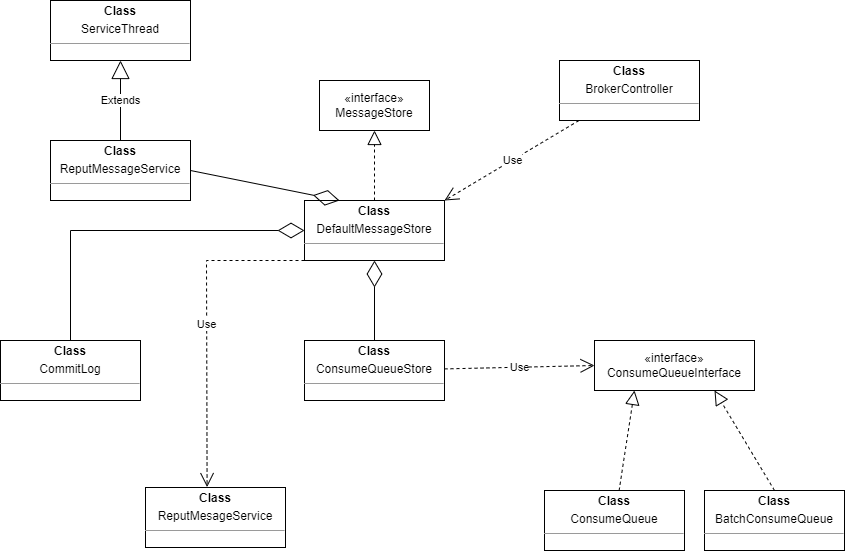

The diagram above was exported from draw.io. Its source (the exported page's mxGraphModel, read from the mxfile embedded in the PNG):
<mxGraphModel dx="1562" dy="818" grid="1" gridSize="10" guides="1" tooltips="1" connect="1" arrows="1" fold="1" page="1" pageScale="1" pageWidth="827" pageHeight="1169" math="0" shadow="0">
  <root>
    <mxCell id="WIyWlLk6GJQsqaUBKTNV-0" />
    <mxCell id="WIyWlLk6GJQsqaUBKTNV-1" parent="WIyWlLk6GJQsqaUBKTNV-0" />
    <mxCell id="o8FRuQ3plfcnPHk9GZoj-4" value="«interface»&lt;br&gt;MessageStore" style="html=1;whiteSpace=wrap;" parent="WIyWlLk6GJQsqaUBKTNV-1" vertex="1">
      <mxGeometry x="519" y="230" width="110" height="50" as="geometry" />
    </mxCell>
    <mxCell id="o8FRuQ3plfcnPHk9GZoj-5" value="" style="endArrow=block;dashed=1;endFill=0;endSize=12;html=1;rounded=0;entryX=0.5;entryY=1;entryDx=0;entryDy=0;" parent="WIyWlLk6GJQsqaUBKTNV-1" target="o8FRuQ3plfcnPHk9GZoj-4" edge="1">
      <mxGeometry width="160" relative="1" as="geometry">
        <mxPoint x="574" y="350" as="sourcePoint" />
        <mxPoint x="649" y="250" as="targetPoint" />
      </mxGeometry>
    </mxCell>
    <mxCell id="o8FRuQ3plfcnPHk9GZoj-7" value="&lt;p style=&quot;margin:0px;margin-top:4px;text-align:center;&quot;&gt;&lt;b&gt;Class&lt;/b&gt;&lt;/p&gt;&lt;p style=&quot;margin:0px;margin-top:4px;text-align:center;&quot;&gt;DefaultMessageStore&lt;b&gt;&lt;br&gt;&lt;/b&gt;&lt;/p&gt;&lt;hr size=&quot;1&quot;&gt;&lt;div style=&quot;height:2px;&quot;&gt;&lt;/div&gt;" style="verticalAlign=top;align=left;overflow=fill;html=1;whiteSpace=wrap;" parent="WIyWlLk6GJQsqaUBKTNV-1" vertex="1">
      <mxGeometry x="504" y="350" width="140" height="60" as="geometry" />
    </mxCell>
    <mxCell id="o8FRuQ3plfcnPHk9GZoj-8" value="&lt;p style=&quot;margin:0px;margin-top:4px;text-align:center;&quot;&gt;&lt;b&gt;Class&lt;/b&gt;&lt;/p&gt;&lt;p style=&quot;margin:0px;margin-top:4px;text-align:center;&quot;&gt;CommitLog&lt;/p&gt;&lt;hr size=&quot;1&quot;&gt;&lt;div style=&quot;height:2px;&quot;&gt;&lt;/div&gt;" style="verticalAlign=top;align=left;overflow=fill;html=1;whiteSpace=wrap;" parent="WIyWlLk6GJQsqaUBKTNV-1" vertex="1">
      <mxGeometry x="200" y="490" width="140" height="60" as="geometry" />
    </mxCell>
    <mxCell id="o8FRuQ3plfcnPHk9GZoj-10" value="&lt;p style=&quot;margin:0px;margin-top:4px;text-align:center;&quot;&gt;&lt;b&gt;Class&lt;/b&gt;&lt;/p&gt;&lt;p style=&quot;margin:0px;margin-top:4px;text-align:center;&quot;&gt;ConsumeQueueStore&lt;/p&gt;&lt;hr size=&quot;1&quot;&gt;&lt;div style=&quot;height:2px;&quot;&gt;&lt;/div&gt;" style="verticalAlign=top;align=left;overflow=fill;html=1;whiteSpace=wrap;" parent="WIyWlLk6GJQsqaUBKTNV-1" vertex="1">
      <mxGeometry x="504" y="490" width="140" height="60" as="geometry" />
    </mxCell>
    <mxCell id="o8FRuQ3plfcnPHk9GZoj-15" value="«interface»&lt;br&gt;ConsumeQueueInterface" style="html=1;whiteSpace=wrap;" parent="WIyWlLk6GJQsqaUBKTNV-1" vertex="1">
      <mxGeometry x="794" y="490" width="160" height="50" as="geometry" />
    </mxCell>
    <mxCell id="o8FRuQ3plfcnPHk9GZoj-17" value="" style="endArrow=diamondThin;endFill=0;endSize=24;html=1;rounded=0;entryX=0.5;entryY=1;entryDx=0;entryDy=0;" parent="WIyWlLk6GJQsqaUBKTNV-1" source="o8FRuQ3plfcnPHk9GZoj-10" target="o8FRuQ3plfcnPHk9GZoj-7" edge="1">
      <mxGeometry width="160" relative="1" as="geometry">
        <mxPoint x="393" y="410" as="sourcePoint" />
        <mxPoint x="548" y="410" as="targetPoint" />
      </mxGeometry>
    </mxCell>
    <mxCell id="o8FRuQ3plfcnPHk9GZoj-18" value="" style="endArrow=diamondThin;endFill=0;endSize=24;html=1;rounded=0;entryX=0;entryY=0.5;entryDx=0;entryDy=0;exitX=0.5;exitY=0;exitDx=0;exitDy=0;" parent="WIyWlLk6GJQsqaUBKTNV-1" source="o8FRuQ3plfcnPHk9GZoj-8" target="o8FRuQ3plfcnPHk9GZoj-7" edge="1">
      <mxGeometry width="160" relative="1" as="geometry">
        <mxPoint x="379" y="480" as="sourcePoint" />
        <mxPoint x="539" y="480" as="targetPoint" />
        <Array as="points">
          <mxPoint x="270" y="380" />
        </Array>
      </mxGeometry>
    </mxCell>
    <mxCell id="o8FRuQ3plfcnPHk9GZoj-19" value="Use" style="endArrow=open;endSize=12;dashed=1;html=1;rounded=0;entryX=0;entryY=0.5;entryDx=0;entryDy=0;" parent="WIyWlLk6GJQsqaUBKTNV-1" source="o8FRuQ3plfcnPHk9GZoj-10" target="o8FRuQ3plfcnPHk9GZoj-15" edge="1">
      <mxGeometry width="160" relative="1" as="geometry">
        <mxPoint x="618" y="520" as="sourcePoint" />
        <mxPoint x="778" y="520" as="targetPoint" />
      </mxGeometry>
    </mxCell>
    <mxCell id="o8FRuQ3plfcnPHk9GZoj-20" value="&lt;p style=&quot;margin:0px;margin-top:4px;text-align:center;&quot;&gt;&lt;b&gt;Class&lt;/b&gt;&lt;/p&gt;&lt;p style=&quot;margin:0px;margin-top:4px;text-align:center;&quot;&gt;ConsumeQueue&lt;/p&gt;&lt;hr size=&quot;1&quot;&gt;&lt;div style=&quot;height:2px;&quot;&gt;&lt;/div&gt;&lt;div style=&quot;height:2px;&quot;&gt;&lt;br&gt;&lt;/div&gt;" style="verticalAlign=top;align=left;overflow=fill;html=1;whiteSpace=wrap;" parent="WIyWlLk6GJQsqaUBKTNV-1" vertex="1">
      <mxGeometry x="744" y="640" width="140" height="60" as="geometry" />
    </mxCell>
    <mxCell id="o8FRuQ3plfcnPHk9GZoj-21" value="&lt;p style=&quot;margin:0px;margin-top:4px;text-align:center;&quot;&gt;&lt;b&gt;Class&lt;/b&gt;&lt;/p&gt;&lt;p style=&quot;margin:0px;margin-top:4px;text-align:center;&quot;&gt;BatchConsumeQueue&lt;/p&gt;&lt;hr size=&quot;1&quot;&gt;&lt;div style=&quot;height:2px;&quot;&gt;&lt;/div&gt;" style="verticalAlign=top;align=left;overflow=fill;html=1;whiteSpace=wrap;" parent="WIyWlLk6GJQsqaUBKTNV-1" vertex="1">
      <mxGeometry x="904" y="640" width="140" height="60" as="geometry" />
    </mxCell>
    <mxCell id="o8FRuQ3plfcnPHk9GZoj-22" value="" style="endArrow=block;dashed=1;endFill=0;endSize=12;html=1;rounded=0;entryX=0.25;entryY=1;entryDx=0;entryDy=0;" parent="WIyWlLk6GJQsqaUBKTNV-1" source="o8FRuQ3plfcnPHk9GZoj-20" target="o8FRuQ3plfcnPHk9GZoj-15" edge="1">
      <mxGeometry width="160" relative="1" as="geometry">
        <mxPoint x="614" y="690" as="sourcePoint" />
        <mxPoint x="774" y="690" as="targetPoint" />
      </mxGeometry>
    </mxCell>
    <mxCell id="o8FRuQ3plfcnPHk9GZoj-23" value="" style="endArrow=block;dashed=1;endFill=0;endSize=12;html=1;rounded=0;entryX=0.75;entryY=1;entryDx=0;entryDy=0;exitX=0.5;exitY=0;exitDx=0;exitDy=0;" parent="WIyWlLk6GJQsqaUBKTNV-1" source="o8FRuQ3plfcnPHk9GZoj-21" target="o8FRuQ3plfcnPHk9GZoj-15" edge="1">
      <mxGeometry width="160" relative="1" as="geometry">
        <mxPoint x="614" y="690" as="sourcePoint" />
        <mxPoint x="774" y="690" as="targetPoint" />
      </mxGeometry>
    </mxCell>
    <mxCell id="o8FRuQ3plfcnPHk9GZoj-24" value="&lt;p style=&quot;margin:0px;margin-top:4px;text-align:center;&quot;&gt;&lt;b&gt;Class&lt;/b&gt;&lt;/p&gt;&lt;p style=&quot;margin:0px;margin-top:4px;text-align:center;&quot;&gt;BrokerController&lt;/p&gt;&lt;hr size=&quot;1&quot;&gt;&lt;div style=&quot;height:2px;&quot;&gt;&lt;/div&gt;" style="verticalAlign=top;align=left;overflow=fill;html=1;whiteSpace=wrap;" parent="WIyWlLk6GJQsqaUBKTNV-1" vertex="1">
      <mxGeometry x="759" y="210" width="140" height="60" as="geometry" />
    </mxCell>
    <mxCell id="o8FRuQ3plfcnPHk9GZoj-25" value="Use" style="endArrow=open;endSize=12;dashed=1;html=1;rounded=0;entryX=1;entryY=0;entryDx=0;entryDy=0;" parent="WIyWlLk6GJQsqaUBKTNV-1" source="o8FRuQ3plfcnPHk9GZoj-24" target="o8FRuQ3plfcnPHk9GZoj-7" edge="1">
      <mxGeometry width="160" relative="1" as="geometry">
        <mxPoint x="829" y="270" as="sourcePoint" />
        <mxPoint x="829" y="430" as="targetPoint" />
      </mxGeometry>
    </mxCell>
    <mxCell id="o8FRuQ3plfcnPHk9GZoj-26" value="&lt;p style=&quot;margin:0px;margin-top:4px;text-align:center;&quot;&gt;&lt;b&gt;Class&lt;/b&gt;&lt;/p&gt;&lt;p style=&quot;margin:0px;margin-top:4px;text-align:center;&quot;&gt;ServiceThread&lt;/p&gt;&lt;hr size=&quot;1&quot;&gt;&lt;div style=&quot;height:2px;&quot;&gt;&lt;/div&gt;" style="verticalAlign=top;align=left;overflow=fill;html=1;whiteSpace=wrap;" parent="WIyWlLk6GJQsqaUBKTNV-1" vertex="1">
      <mxGeometry x="250" y="150" width="140" height="60" as="geometry" />
    </mxCell>
    <mxCell id="o8FRuQ3plfcnPHk9GZoj-27" value="&lt;p style=&quot;margin:0px;margin-top:4px;text-align:center;&quot;&gt;&lt;b&gt;Class&lt;/b&gt;&lt;/p&gt;&lt;p style=&quot;margin:0px;margin-top:4px;text-align:center;&quot;&gt;ReputMessageService&lt;/p&gt;&lt;hr size=&quot;1&quot;&gt;&lt;div style=&quot;height:2px;&quot;&gt;&lt;/div&gt;" style="verticalAlign=top;align=left;overflow=fill;html=1;whiteSpace=wrap;" parent="WIyWlLk6GJQsqaUBKTNV-1" vertex="1">
      <mxGeometry x="250" y="290" width="140" height="60" as="geometry" />
    </mxCell>
    <mxCell id="o8FRuQ3plfcnPHk9GZoj-28" value="Extends" style="endArrow=block;endSize=16;endFill=0;html=1;rounded=0;entryX=0.5;entryY=1;entryDx=0;entryDy=0;" parent="WIyWlLk6GJQsqaUBKTNV-1" source="o8FRuQ3plfcnPHk9GZoj-27" target="o8FRuQ3plfcnPHk9GZoj-26" edge="1">
      <mxGeometry width="160" relative="1" as="geometry">
        <mxPoint x="189" y="130" as="sourcePoint" />
        <mxPoint x="189" y="190" as="targetPoint" />
      </mxGeometry>
    </mxCell>
    <mxCell id="o8FRuQ3plfcnPHk9GZoj-30" value="" style="endArrow=diamondThin;endFill=0;endSize=24;html=1;rounded=0;entryX=0.25;entryY=0;entryDx=0;entryDy=0;exitX=1;exitY=0.5;exitDx=0;exitDy=0;" parent="WIyWlLk6GJQsqaUBKTNV-1" source="o8FRuQ3plfcnPHk9GZoj-27" target="o8FRuQ3plfcnPHk9GZoj-7" edge="1">
      <mxGeometry width="160" relative="1" as="geometry">
        <mxPoint x="260" y="320" as="sourcePoint" />
        <mxPoint x="410" y="320" as="targetPoint" />
        <Array as="points" />
      </mxGeometry>
    </mxCell>
    <mxCell id="SL8AGetHV_f7SY1ot758-0" value="&lt;p style=&quot;margin:0px;margin-top:4px;text-align:center;&quot;&gt;&lt;b&gt;Class&lt;/b&gt;&lt;/p&gt;&lt;p style=&quot;margin:0px;margin-top:4px;text-align:center;&quot;&gt;ReputMesageService&lt;/p&gt;&lt;hr size=&quot;1&quot;&gt;&lt;div style=&quot;height:2px;&quot;&gt;&lt;/div&gt;" style="verticalAlign=top;align=left;overflow=fill;html=1;whiteSpace=wrap;" vertex="1" parent="WIyWlLk6GJQsqaUBKTNV-1">
      <mxGeometry x="345" y="637" width="140" height="60" as="geometry" />
    </mxCell>
    <mxCell id="SL8AGetHV_f7SY1ot758-1" value="Use" style="endArrow=open;endSize=12;dashed=1;html=1;rounded=0;entryX=0.44;entryY=-0.007;entryDx=0;entryDy=0;entryPerimeter=0;exitX=0;exitY=1;exitDx=0;exitDy=0;" edge="1" parent="WIyWlLk6GJQsqaUBKTNV-1" source="o8FRuQ3plfcnPHk9GZoj-7" target="SL8AGetHV_f7SY1ot758-0">
      <mxGeometry width="160" relative="1" as="geometry">
        <mxPoint x="710" y="420" as="sourcePoint" />
        <mxPoint x="870" y="420" as="targetPoint" />
        <Array as="points">
          <mxPoint x="406" y="410" />
        </Array>
      </mxGeometry>
    </mxCell>
  </root>
</mxGraphModel>